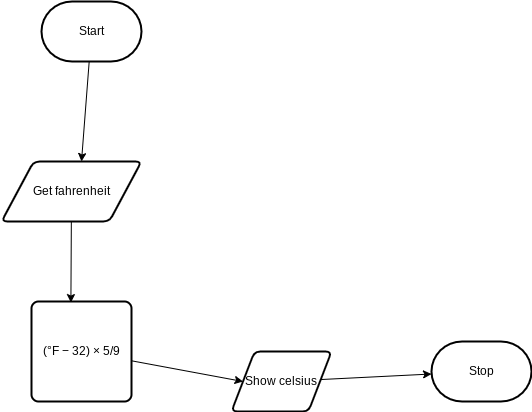

The diagram above was exported from draw.io. Its source (the exported page's mxGraphModel, read from the mxfile embedded in the PNG):
<mxGraphModel dx="846" dy="512" grid="1" gridSize="10" guides="1" tooltips="1" connect="1" arrows="1" fold="1" page="1" pageScale="1" pageWidth="850" pageHeight="1100" math="0" shadow="0">
  <root>
    <mxCell id="0" />
    <mxCell id="1" parent="0" />
    <mxCell id="5" style="edgeStyle=none;html=1;entryX=0.5;entryY=0;entryDx=0;entryDy=0;" edge="1" parent="1" source="2">
      <mxGeometry relative="1" as="geometry">
        <mxPoint x="190" y="200" as="targetPoint" />
      </mxGeometry>
    </mxCell>
    <mxCell id="2" value="Start" style="strokeWidth=2;html=1;shape=mxgraph.flowchart.terminator;whiteSpace=wrap;" parent="1" vertex="1">
      <mxGeometry x="150" y="40" width="100" height="60" as="geometry" />
    </mxCell>
    <mxCell id="3" value="Stop" style="strokeWidth=2;html=1;shape=mxgraph.flowchart.terminator;whiteSpace=wrap;" parent="1" vertex="1">
      <mxGeometry x="540" y="380" width="100" height="60" as="geometry" />
    </mxCell>
    <mxCell id="8" style="edgeStyle=none;html=1;entryX=0.394;entryY=0.011;entryDx=0;entryDy=0;entryPerimeter=0;" edge="1" parent="1" source="6" target="7">
      <mxGeometry relative="1" as="geometry" />
    </mxCell>
    <mxCell id="6" value="Get fahrenheit" style="shape=parallelogram;html=1;strokeWidth=2;perimeter=parallelogramPerimeter;whiteSpace=wrap;rounded=1;arcSize=12;size=0.23;" vertex="1" parent="1">
      <mxGeometry x="110" y="200" width="140" height="60" as="geometry" />
    </mxCell>
    <mxCell id="10" style="edgeStyle=none;html=1;entryX=0;entryY=0.5;entryDx=0;entryDy=0;" edge="1" parent="1" source="7" target="9">
      <mxGeometry relative="1" as="geometry" />
    </mxCell>
    <mxCell id="7" value="(°F − 32) × 5/9" style="rounded=1;whiteSpace=wrap;html=1;absoluteArcSize=1;arcSize=14;strokeWidth=2;" vertex="1" parent="1">
      <mxGeometry x="140" y="340" width="100" height="100" as="geometry" />
    </mxCell>
    <mxCell id="11" style="edgeStyle=none;html=1;" edge="1" parent="1" source="9" target="3">
      <mxGeometry relative="1" as="geometry" />
    </mxCell>
    <mxCell id="9" value="Show celsius" style="shape=parallelogram;html=1;strokeWidth=2;perimeter=parallelogramPerimeter;whiteSpace=wrap;rounded=1;arcSize=12;size=0.23;" vertex="1" parent="1">
      <mxGeometry x="340" y="390" width="100" height="60" as="geometry" />
    </mxCell>
  </root>
</mxGraphModel>